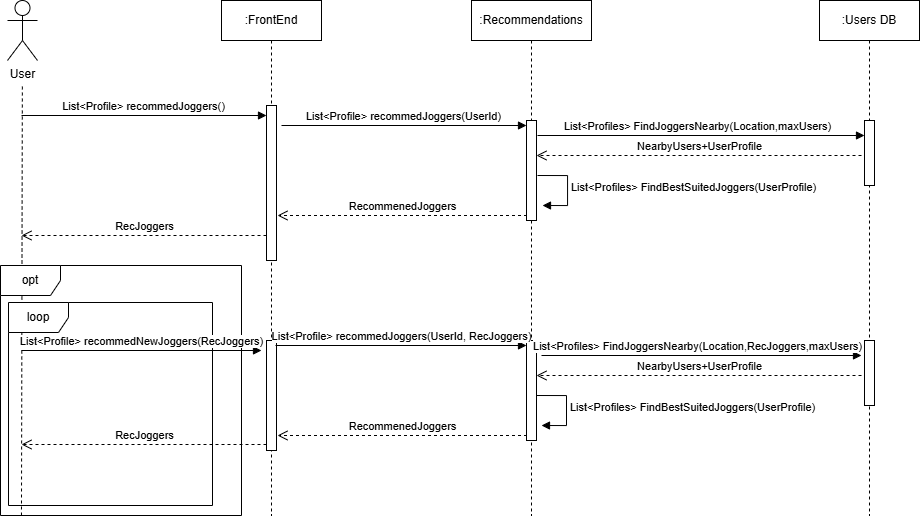

The diagram above was exported from draw.io. Its source (the exported page's mxGraphModel, read from the mxfile embedded in the PNG):
<mxGraphModel dx="1235" dy="655" grid="1" gridSize="10" guides="1" tooltips="1" connect="1" arrows="1" fold="1" page="1" pageScale="1" pageWidth="850" pageHeight="1100" math="0" shadow="0">
  <root>
    <mxCell id="0" />
    <mxCell id="1" parent="0" />
    <mxCell id="Q0pLZUYiOp8guU30Xh_O-1" value="User" style="shape=umlActor;verticalLabelPosition=bottom;verticalAlign=top;html=1;outlineConnect=0;" parent="1" vertex="1">
      <mxGeometry x="206" y="285" width="30" height="60" as="geometry" />
    </mxCell>
    <mxCell id="Q0pLZUYiOp8guU30Xh_O-13" value="" style="endArrow=none;dashed=1;html=1;rounded=0;exitX=0.087;exitY=1;exitDx=0;exitDy=0;exitPerimeter=0;" parent="1" source="Q0pLZUYiOp8guU30Xh_O-63" edge="1">
      <mxGeometry width="50" height="50" relative="1" as="geometry">
        <mxPoint x="220" y="640" as="sourcePoint" />
        <mxPoint x="220.86" y="370" as="targetPoint" />
      </mxGeometry>
    </mxCell>
    <mxCell id="Q0pLZUYiOp8guU30Xh_O-46" value=":FrontEnd" style="shape=umlLifeline;perimeter=lifelinePerimeter;whiteSpace=wrap;html=1;container=1;dropTarget=0;collapsible=0;recursiveResize=0;outlineConnect=0;portConstraint=eastwest;newEdgeStyle={&quot;curved&quot;:0,&quot;rounded&quot;:0};" parent="1" vertex="1">
      <mxGeometry x="420" y="285" width="100" height="515" as="geometry" />
    </mxCell>
    <mxCell id="Q0pLZUYiOp8guU30Xh_O-51" value="" style="html=1;points=[[0,0,0,0,5],[0,1,0,0,-5],[1,0,0,0,5],[1,1,0,0,-5]];perimeter=orthogonalPerimeter;outlineConnect=0;targetShapes=umlLifeline;portConstraint=eastwest;newEdgeStyle={&quot;curved&quot;:0,&quot;rounded&quot;:0};" parent="Q0pLZUYiOp8guU30Xh_O-46" vertex="1">
      <mxGeometry x="45" y="105" width="10" height="155" as="geometry" />
    </mxCell>
    <mxCell id="Q0pLZUYiOp8guU30Xh_O-66" value="" style="html=1;points=[[0,0,0,0,5],[0,1,0,0,-5],[1,0,0,0,5],[1,1,0,0,-5]];perimeter=orthogonalPerimeter;outlineConnect=0;targetShapes=umlLifeline;portConstraint=eastwest;newEdgeStyle={&quot;curved&quot;:0,&quot;rounded&quot;:0};" parent="Q0pLZUYiOp8guU30Xh_O-46" vertex="1">
      <mxGeometry x="45" y="340" width="10" height="110" as="geometry" />
    </mxCell>
    <mxCell id="Q0pLZUYiOp8guU30Xh_O-47" value=":Recommendations" style="shape=umlLifeline;perimeter=lifelinePerimeter;whiteSpace=wrap;html=1;container=1;dropTarget=0;collapsible=0;recursiveResize=0;outlineConnect=0;portConstraint=eastwest;newEdgeStyle={&quot;curved&quot;:0,&quot;rounded&quot;:0};" parent="1" vertex="1">
      <mxGeometry x="670" y="285" width="120" height="515" as="geometry" />
    </mxCell>
    <mxCell id="Q0pLZUYiOp8guU30Xh_O-53" value="" style="html=1;points=[[0,0,0,0,5],[0,1,0,0,-5],[1,0,0,0,5],[1,1,0,0,-5]];perimeter=orthogonalPerimeter;outlineConnect=0;targetShapes=umlLifeline;portConstraint=eastwest;newEdgeStyle={&quot;curved&quot;:0,&quot;rounded&quot;:0};" parent="Q0pLZUYiOp8guU30Xh_O-47" vertex="1">
      <mxGeometry x="55" y="120" width="10" height="100" as="geometry" />
    </mxCell>
    <mxCell id="NQAdpgqHfDbsKpfvC_va-6" value="" style="html=1;points=[[0,0,0,0,5],[0,1,0,0,-5],[1,0,0,0,5],[1,1,0,0,-5]];perimeter=orthogonalPerimeter;outlineConnect=0;targetShapes=umlLifeline;portConstraint=eastwest;newEdgeStyle={&quot;curved&quot;:0,&quot;rounded&quot;:0};" parent="Q0pLZUYiOp8guU30Xh_O-47" vertex="1">
      <mxGeometry x="55" y="340" width="10" height="100" as="geometry" />
    </mxCell>
    <mxCell id="Q0pLZUYiOp8guU30Xh_O-48" value=":Users DB" style="shape=umlLifeline;perimeter=lifelinePerimeter;whiteSpace=wrap;html=1;container=1;dropTarget=0;collapsible=0;recursiveResize=0;outlineConnect=0;portConstraint=eastwest;newEdgeStyle={&quot;curved&quot;:0,&quot;rounded&quot;:0};" parent="1" vertex="1">
      <mxGeometry x="1018" y="285" width="100" height="515" as="geometry" />
    </mxCell>
    <mxCell id="Q0pLZUYiOp8guU30Xh_O-57" value="" style="html=1;points=[[0,0,0,0,5],[0,1,0,0,-5],[1,0,0,0,5],[1,1,0,0,-5]];perimeter=orthogonalPerimeter;outlineConnect=0;targetShapes=umlLifeline;portConstraint=eastwest;newEdgeStyle={&quot;curved&quot;:0,&quot;rounded&quot;:0};" parent="Q0pLZUYiOp8guU30Xh_O-48" vertex="1">
      <mxGeometry x="45" y="120" width="10" height="65" as="geometry" />
    </mxCell>
    <mxCell id="NQAdpgqHfDbsKpfvC_va-7" value="" style="html=1;points=[[0,0,0,0,5],[0,1,0,0,-5],[1,0,0,0,5],[1,1,0,0,-5]];perimeter=orthogonalPerimeter;outlineConnect=0;targetShapes=umlLifeline;portConstraint=eastwest;newEdgeStyle={&quot;curved&quot;:0,&quot;rounded&quot;:0};" parent="Q0pLZUYiOp8guU30Xh_O-48" vertex="1">
      <mxGeometry x="45" y="340" width="10" height="65" as="geometry" />
    </mxCell>
    <mxCell id="Q0pLZUYiOp8guU30Xh_O-49" value="List&amp;lt;Profile&amp;gt; recommedJoggers()" style="html=1;verticalAlign=bottom;endArrow=block;curved=0;rounded=0;" parent="1" target="Q0pLZUYiOp8guU30Xh_O-51" edge="1">
      <mxGeometry width="80" relative="1" as="geometry">
        <mxPoint x="220" y="400" as="sourcePoint" />
        <mxPoint x="460" y="400" as="targetPoint" />
      </mxGeometry>
    </mxCell>
    <mxCell id="Q0pLZUYiOp8guU30Xh_O-52" value="List&amp;lt;Profile&amp;gt; recommedJoggers(UserId)" style="html=1;verticalAlign=bottom;endArrow=block;curved=0;rounded=0;" parent="1" target="Q0pLZUYiOp8guU30Xh_O-53" edge="1">
      <mxGeometry width="80" relative="1" as="geometry">
        <mxPoint x="480" y="410" as="sourcePoint" />
        <mxPoint x="719" y="410" as="targetPoint" />
      </mxGeometry>
    </mxCell>
    <mxCell id="Q0pLZUYiOp8guU30Xh_O-54" value="List&amp;lt;Profiles&amp;gt; FindJoggersNearby(Location,maxUsers)" style="html=1;verticalAlign=bottom;endArrow=block;curved=0;rounded=0;" parent="1" target="Q0pLZUYiOp8guU30Xh_O-57" edge="1">
      <mxGeometry x="-0.0204" width="80" relative="1" as="geometry">
        <mxPoint x="736" y="420" as="sourcePoint" />
        <mxPoint x="1060" y="420" as="targetPoint" />
        <mxPoint as="offset" />
      </mxGeometry>
    </mxCell>
    <mxCell id="Q0pLZUYiOp8guU30Xh_O-58" value="NearbyUsers+UserProfile" style="html=1;verticalAlign=bottom;endArrow=open;dashed=1;endSize=8;curved=0;rounded=0;" parent="1" edge="1">
      <mxGeometry relative="1" as="geometry">
        <mxPoint x="1060" y="440" as="sourcePoint" />
        <mxPoint x="735" y="440" as="targetPoint" />
      </mxGeometry>
    </mxCell>
    <mxCell id="Q0pLZUYiOp8guU30Xh_O-59" value="RecommenedJoggers" style="html=1;verticalAlign=bottom;endArrow=open;dashed=1;endSize=8;curved=0;rounded=0;" parent="1" edge="1">
      <mxGeometry relative="1" as="geometry">
        <mxPoint x="725.5" y="500.0000000000001" as="sourcePoint" />
        <mxPoint x="476" y="500" as="targetPoint" />
      </mxGeometry>
    </mxCell>
    <mxCell id="Q0pLZUYiOp8guU30Xh_O-61" value="List&amp;lt;Profiles&amp;gt; FindBestSuitedJoggers(UserProfile)" style="html=1;align=left;spacingLeft=2;endArrow=block;rounded=0;edgeStyle=orthogonalEdgeStyle;curved=0;rounded=0;" parent="1" edge="1">
      <mxGeometry relative="1" as="geometry">
        <mxPoint x="736" y="460" as="sourcePoint" />
        <Array as="points">
          <mxPoint x="766" y="490" />
        </Array>
        <mxPoint x="741" y="489.9999999999999" as="targetPoint" />
      </mxGeometry>
    </mxCell>
    <mxCell id="Q0pLZUYiOp8guU30Xh_O-62" value="RecJoggers" style="html=1;verticalAlign=bottom;endArrow=open;dashed=1;endSize=8;curved=0;rounded=0;" parent="1" source="Q0pLZUYiOp8guU30Xh_O-51" edge="1">
      <mxGeometry x="-0.0019" relative="1" as="geometry">
        <mxPoint x="460" y="520" as="sourcePoint" />
        <mxPoint x="220" y="520" as="targetPoint" />
        <mxPoint as="offset" />
      </mxGeometry>
    </mxCell>
    <mxCell id="Q0pLZUYiOp8guU30Xh_O-63" value="opt" style="shape=umlFrame;whiteSpace=wrap;html=1;pointerEvents=0;" parent="1" vertex="1">
      <mxGeometry x="199" y="550" width="241" height="250" as="geometry" />
    </mxCell>
    <mxCell id="Q0pLZUYiOp8guU30Xh_O-64" value="loop" style="shape=umlFrame;whiteSpace=wrap;html=1;pointerEvents=0;" parent="1" vertex="1">
      <mxGeometry x="207" y="587" width="204" height="203" as="geometry" />
    </mxCell>
    <mxCell id="Q0pLZUYiOp8guU30Xh_O-65" value="List&amp;lt;Profile&amp;gt; recommedNewJoggers(RecJoggers)" style="html=1;verticalAlign=bottom;endArrow=block;curved=0;rounded=0;" parent="1" edge="1">
      <mxGeometry width="80" relative="1" as="geometry">
        <mxPoint x="220" y="635" as="sourcePoint" />
        <mxPoint x="460" y="635" as="targetPoint" />
      </mxGeometry>
    </mxCell>
    <mxCell id="NQAdpgqHfDbsKpfvC_va-1" value="List&amp;lt;Profile&amp;gt; recommedJoggers(UserId, RecJoggers)" style="html=1;verticalAlign=bottom;endArrow=block;curved=0;rounded=0;entryX=0;entryY=0;entryDx=0;entryDy=5;entryPerimeter=0;" parent="1" target="NQAdpgqHfDbsKpfvC_va-6" edge="1">
      <mxGeometry width="80" relative="1" as="geometry">
        <mxPoint x="474" y="630" as="sourcePoint" />
        <mxPoint x="719" y="630" as="targetPoint" />
      </mxGeometry>
    </mxCell>
    <mxCell id="NQAdpgqHfDbsKpfvC_va-2" value="List&amp;lt;Profiles&amp;gt; FindJoggersNearby(Location,RecJoggers,maxUsers)" style="html=1;verticalAlign=bottom;endArrow=block;curved=0;rounded=0;" parent="1" edge="1">
      <mxGeometry x="-0.0204" width="80" relative="1" as="geometry">
        <mxPoint x="740" y="640" as="sourcePoint" />
        <mxPoint x="1060" y="640" as="targetPoint" />
        <mxPoint as="offset" />
      </mxGeometry>
    </mxCell>
    <mxCell id="NQAdpgqHfDbsKpfvC_va-3" value="NearbyUsers+UserProfile" style="html=1;verticalAlign=bottom;endArrow=open;dashed=1;endSize=8;curved=0;rounded=0;" parent="1" target="NQAdpgqHfDbsKpfvC_va-6" edge="1">
      <mxGeometry relative="1" as="geometry">
        <mxPoint x="1060" y="660" as="sourcePoint" />
        <mxPoint x="740" y="660" as="targetPoint" />
      </mxGeometry>
    </mxCell>
    <mxCell id="NQAdpgqHfDbsKpfvC_va-4" value="RecommenedJoggers" style="html=1;verticalAlign=bottom;endArrow=open;dashed=1;endSize=8;curved=0;rounded=0;" parent="1" edge="1">
      <mxGeometry relative="1" as="geometry">
        <mxPoint x="725.5" y="720.0000000000001" as="sourcePoint" />
        <mxPoint x="476" y="720" as="targetPoint" />
      </mxGeometry>
    </mxCell>
    <mxCell id="NQAdpgqHfDbsKpfvC_va-5" value="List&amp;lt;Profiles&amp;gt; FindBestSuitedJoggers(UserProfile)" style="html=1;align=left;spacingLeft=2;endArrow=block;rounded=0;edgeStyle=orthogonalEdgeStyle;curved=0;rounded=0;" parent="1" edge="1">
      <mxGeometry relative="1" as="geometry">
        <mxPoint x="735" y="680" as="sourcePoint" />
        <Array as="points">
          <mxPoint x="765" y="710" />
        </Array>
        <mxPoint x="740" y="709.9999999999999" as="targetPoint" />
      </mxGeometry>
    </mxCell>
    <mxCell id="NQAdpgqHfDbsKpfvC_va-8" value="RecJoggers" style="html=1;verticalAlign=bottom;endArrow=open;dashed=1;endSize=8;curved=0;rounded=0;" parent="1" edge="1">
      <mxGeometry x="-0.0019" relative="1" as="geometry">
        <mxPoint x="465" y="729" as="sourcePoint" />
        <mxPoint x="220" y="729" as="targetPoint" />
        <mxPoint as="offset" />
      </mxGeometry>
    </mxCell>
  </root>
</mxGraphModel>